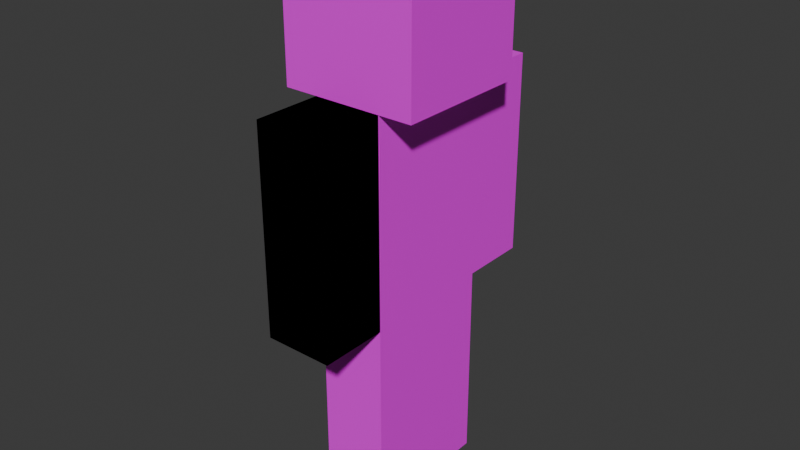 # Source: winnie.blend  (saved by Blender 4.2.66; exported with 4.5.12 LTS)
import bpy
from mathutils import Matrix  # noqa: F401  (used for matrix-valued properties, if any)

bpy.ops.wm.read_factory_settings(use_empty=True)
scene = bpy.context.scene
scene.name = 'Scene'

# ---- collections
col_collection = bpy.data.collections.new('Collection'); scene.collection.children.link(col_collection)

# ---- images (referenced by path relative to the original .blend; pixels are not part of the script)
import os
ASSET_DIR = os.environ.get("B2B_ASSET_DIR", "")  # directory of the original .blend (textures are referenced by path, not embedded)
HERE = os.path.dirname(os.path.abspath(__file__))  # packed textures are extracted next to this script under _unpacked/

def load_image(name, relpath, width, height, colorspace="sRGB"):
    """Load a texture the original file referenced (path relative to the .blend, or extracted next to this script)."""
    p = next((c for c in (os.path.join(HERE, relpath), os.path.join(ASSET_DIR, relpath)) if relpath and os.path.exists(c)), "")
    if p:
        img = bpy.data.images.load(p, check_existing=True)
        img.name = name
    else:  # same state as the original file: an image datablock whose file is absent (Cycles renders it pink)
        img = bpy.data.images.new(name, width, height)
        img.source = "FILE"
        img.filepath = "//" + (relpath or name)
    img.colorspace_settings.name = colorspace
    return img
img_winnie_bmp = load_image('winnie.bmp', 'winnie.bmp', 1024, 1024, 'sRGB')
img_winnie_bmp_001 = load_image('winnie.bmp.001', 'winnie.bmp', 1024, 1024, 'sRGB')

# ---- materials (node trees are filled in below, after node groups)
mat_skin = bpy.data.materials.new('Skin')
mat_winnie = bpy.data.materials.new('Winnie')
mat_skin_001 = bpy.data.materials.new('Skin.001')

# ---- material node trees
mat_skin.use_nodes = True; mat_skin.node_tree.nodes.clear()
_N = mat_skin.node_tree.nodes; _L = mat_skin.node_tree.links
n0 = _N.new('ShaderNodeBsdfPrincipled'); n0.name = 'Principled BSDF'; n0.location = (10, 300)
n1 = _N.new('ShaderNodeOutputMaterial'); n1.name = 'Material Output'; n1.location = (300, 300)
n2 = _N.new('ShaderNodeTexImage'); n2.name = 'Image Texture'; n2.location = (-307, 325)
n2.image = img_winnie_bmp
n2.interpolation = 'Closest'
_L.new(n0.outputs[0], n1.inputs[0])
_L.new(n2.outputs[0], n0.inputs[0])
n1.is_active_output = True
mat_winnie.use_nodes = True; mat_winnie.node_tree.nodes.clear()
_N = mat_winnie.node_tree.nodes; _L = mat_winnie.node_tree.links
n0 = _N.new('ShaderNodeBsdfPrincipled'); n0.name = 'Principled BSDF'; n0.location = (10, 300)
n1 = _N.new('ShaderNodeOutputMaterial'); n1.name = 'Material Output'; n1.location = (300, 300)
n2 = _N.new('ShaderNodeTexImage'); n2.name = 'Image Texture'; n2.location = (-335, 334)
n2.image = img_winnie_bmp
n2.interpolation = 'Closest'
_L.new(n0.outputs[0], n1.inputs[0])
_L.new(n2.outputs[0], n0.inputs[0])
n1.is_active_output = True
mat_skin_001.use_nodes = True; mat_skin_001.node_tree.nodes.clear()
_N = mat_skin_001.node_tree.nodes; _L = mat_skin_001.node_tree.links
n0 = _N.new('ShaderNodeBsdfPrincipled'); n0.name = 'Principled BSDF'; n0.location = (10, 300)
n1 = _N.new('ShaderNodeOutputMaterial'); n1.name = 'Material Output'; n1.location = (300, 300)
n2 = _N.new('ShaderNodeTexImage'); n2.name = 'Image Texture'; n2.location = (-307, 325)
n2.image = img_winnie_bmp_001
n2.interpolation = 'Closest'
_L.new(n0.outputs[0], n1.inputs[0])
_L.new(n2.outputs[0], n0.inputs[0])
n1.is_active_output = True

# ---- world
world_world = bpy.data.worlds.new('World'); scene.world = world_world
world_world.use_nodes = True; world_world.node_tree.nodes.clear()
_N = world_world.node_tree.nodes; _L = world_world.node_tree.links
n0 = _N.new('ShaderNodeOutputWorld'); n0.name = 'World Output'; n0.location = (300, 300)
n1 = _N.new('ShaderNodeBackground'); n1.name = 'Background'; n1.location = (10, 300)
n1.inputs[0].default_value = (0.05088, 0.05088, 0.05088, 1.0)
_L.new(n1.outputs[0], n0.inputs[0])
n0.is_active_output = True
world_world.color = (0.05088, 0.05088, 0.05088)
world_world.sun_shadow_jitter_overblur = 0.0

# ---- meshes
me_cube_005 = bpy.data.meshes.new('Cube.005')
me_cube_005.from_pydata([(-2.0, -4.0, 0.0), (-2.0, -4.0, 12.0), (-2.0, 4.0, 0.0), (-2.0, 4.0, 12.0), (2.0, -4.0, 0.0), (2.0, -4.0, 12.0), (2.0, 4.0, 0.0), (2.0, 4.0, 12.0)], [], [(0, 1, 3, 2), (2, 3, 7, 6), (6, 7, 5, 4), (4, 5, 1, 0), (2, 6, 4, 0), (7, 3, 1, 5)])
_uv = me_cube_005.uv_layers.new(name='UVMap')
_uv.uv.foreach_set('vector', [0.6254, 0.4993, 0.6256, 0.687, 0.5005, 0.6871, 0.5003, 0.4994, 0.5003, 0.4994, 0.5005, 0.6871, 0.4379, 0.6872, 0.4378, 0.4995, 0.4378, 0.4995, 0.4379, 0.6872, 0.3128, 0.6873, 0.3126, 0.4996, 0.3126, 0.4996, 0.3128, 0.6873, 0.2502, 0.6873, 0.2501, 0.4996, 0.4376, 0.7503, 0.4375, 0.6877, 0.5627, 0.6876, 0.5627, 0.7502, 0.4379, 0.6872, 0.4379, 0.7497, 0.3128, 0.7498, 0.3128, 0.6873])
me_cube_005.materials.append(mat_skin)
me_cube_005.materials.append(mat_winnie)
me_cube_005.update()
me_cube_012 = bpy.data.meshes.new('Cube.012')
me_cube_012.from_pydata([(-4.0, -4.0, 0.0), (-4.0, -4.0, 8.0), (-4.0, 4.0, 0.0), (-4.0, 4.0, 8.0), (4.0, -4.0, 0.0), (4.0, -4.0, 8.0), (4.0, 4.0, 0.0), (4.0, 4.0, 8.0)], [], [(0, 1, 3, 2), (2, 3, 7, 6), (6, 7, 5, 4), (4, 5, 1, 0), (2, 6, 4, 0), (7, 3, 1, 5)])
_uv = me_cube_012.uv_layers.new(name='UVMap')
_uv.uv.foreach_set('vector', [0.3727, 0.7486, 0.4973, 0.7486, 0.4973, 0.8733, 0.3727, 0.8733, 0.3721, 0.8758, 0.2483, 0.8758, 0.2483, 0.7519, 0.3721, 0.7519, 0.2462, 0.7513, 0.2462, 0.8746, 0.1229, 0.8746, 0.1229, 0.7513, 0.1216, 0.7513, 0.1216, 0.8724, 0.0004796, 0.8724, 0.0004796, 0.7513, 0.2446, 1.001, 0.2446, 0.8745, 0.3716, 0.8745, 0.3716, 1.001, 0.247, 0.9994, 0.1242, 0.9994, 0.1242, 0.8766, 0.247, 0.8766])
me_cube_012.materials.append(mat_winnie)
me_cube_012.update()
me_cube_013 = bpy.data.meshes.new('Cube.013')
me_cube_013.from_pydata([(-2.0, -2.0, -12.0), (-2.0, -2.0, 0.0), (-2.0, 2.0, -12.0), (-2.0, 2.0, 0.0), (2.0, -2.0, -12.0), (2.0, -2.0, 0.0), (2.0, 2.0, -12.0), (2.0, 2.0, 0.0)], [], [(0, 1, 3, 2), (2, 3, 7, 6), (6, 7, 5, 4), (4, 5, 1, 0), (2, 6, 4, 0), (7, 3, 1, 5)])
_uv = me_cube_013.uv_layers.new(name='UVMap')
_uv.uv.foreach_set('vector', [0.2507, 0.4997, 0.2507, 0.6874, 0.1882, 0.6874, 0.1882, 0.4997, 0.1882, 0.4997, 0.1882, 0.6874, 0.1256, 0.6874, 0.1256, 0.4997, 0.1256, 0.4997, 0.1256, 0.6874, 0.06306, 0.6874, 0.06306, 0.4997, 0.06306, 0.4997, 0.06306, 0.6874, 0.0005065, 0.6874, 0.0005065, 0.4997, 0.1259, 0.7512, 0.1259, 0.6886, 0.1885, 0.6886, 0.1885, 0.7512, 0.1256, 0.6874, 0.1256, 0.75, 0.06306, 0.75, 0.06306, 0.6874])
me_cube_013.materials.append(mat_skin)
me_cube_013.update()
me_cube_017 = bpy.data.meshes.new('Cube.017')
me_cube_017.from_pydata([(-2.0, -2.0, -10.0), (-2.0, -2.0, 2.0), (-2.0, 2.0, -10.0), (-2.0, 2.0, 2.0), (2.0, -2.0, -10.0), (2.0, -2.0, 2.0), (2.0, 2.0, -10.0), (2.0, 2.0, 2.0)], [], [(0, 1, 3, 2), (2, 3, 7, 6), (6, 7, 5, 4), (4, 5, 1, 0), (2, 6, 4, 0), (7, 3, 1, 5)])
_uv = me_cube_017.uv_layers.new(name='UVMap')
_uv.uv.foreach_set('vector', [0.8443, 0.5011, 0.8434, 0.6868, 0.7882, 0.6868, 0.7891, 0.5011, 0.7891, 0.5011, 0.7882, 0.6868, 0.7329, 0.6868, 0.7325, 0.5016, 0.7325, 0.5016, 0.7329, 0.6868, 0.6777, 0.6868, 0.6773, 0.5016, 0.6773, 0.5016, 0.6777, 0.6868, 0.6225, 0.6868, 0.6235, 0.5011, 0.7812, 0.6873, 0.7811, 0.7499, 0.7342, 0.7498, 0.7343, 0.6873, 0.7341, 0.6875, 0.7339, 0.7495, 0.6877, 0.7494, 0.6878, 0.6875])
me_cube_017.materials.append(mat_skin)
me_cube_017.update()
me_cube_001 = bpy.data.meshes.new('Cube.001')
me_cube_001.from_pydata([(-2.0, -2.0, -10.0), (-2.0, -2.0, 2.0), (-2.0, 2.0, -10.0), (-2.0, 2.0, 2.0), (2.0, -2.0, -10.0), (2.0, -2.0, 2.0), (2.0, 2.0, -10.0), (2.0, 2.0, 2.0)], [], [(0, 1, 3, 2), (2, 3, 7, 6), (6, 7, 5, 4), (4, 5, 1, 0), (2, 6, 4, 0), (7, 3, 1, 5)])
_uv = me_cube_001.uv_layers.new(name='UVMap')
_uv.uv.foreach_set('vector', [0.8443, 0.5011, 0.8434, 0.6868, 0.7882, 0.6868, 0.7891, 0.5011, 0.7891, 0.5011, 0.7882, 0.6868, 0.7329, 0.6868, 0.7325, 0.5016, 0.7325, 0.5016, 0.7329, 0.6868, 0.6777, 0.6868, 0.6773, 0.5016, 0.6773, 0.5016, 0.6777, 0.6868, 0.6225, 0.6868, 0.6235, 0.5011, 0.7812, 0.6873, 0.7811, 0.7499, 0.7342, 0.7498, 0.7343, 0.6873, 0.7341, 0.6875, 0.7339, 0.7495, 0.6877, 0.7494, 0.6878, 0.6875])
me_cube_001.materials.append(mat_skin_001)
me_cube_001.update()
me_cube_002 = bpy.data.meshes.new('Cube.002')
me_cube_002.from_pydata([(-2.0, -2.0, -10.0), (-2.0, -2.0, 2.0), (-2.0, 2.0, -10.0), (-2.0, 2.0, 2.0), (2.0, -2.0, -10.0), (2.0, -2.0, 2.0), (2.0, 2.0, -10.0), (2.0, 2.0, 2.0)], [], [(0, 1, 3, 2), (2, 3, 7, 6), (6, 7, 5, 4), (4, 5, 1, 0), (2, 6, 4, 0), (7, 3, 1, 5)])
_uv = me_cube_002.uv_layers.new(name='UVMap')
_uv.uv.foreach_set('vector', [0.8443, 0.5011, 0.8434, 0.6868, 0.7882, 0.6868, 0.7891, 0.5011, 0.7891, 0.5011, 0.7882, 0.6868, 0.7329, 0.6868, 0.7325, 0.5016, 0.7325, 0.5016, 0.7329, 0.6868, 0.6777, 0.6868, 0.6773, 0.5016, 0.6773, 0.5016, 0.6777, 0.6868, 0.6225, 0.6868, 0.6235, 0.5011, 0.7812, 0.6873, 0.7811, 0.7499, 0.7342, 0.7498, 0.7343, 0.6873, 0.7341, 0.6875, 0.7339, 0.7495, 0.6877, 0.7494, 0.6878, 0.6875])
me_cube_002.materials.append(mat_skin_001)
me_cube_002.update()
me_cube_003 = bpy.data.meshes.new('Cube.003')
me_cube_003.from_pydata([(-2.0, -2.0, -12.0), (-2.0, -2.0, 0.0), (-2.0, 2.0, -12.0), (-2.0, 2.0, 0.0), (2.0, -2.0, -12.0), (2.0, -2.0, 0.0), (2.0, 2.0, -12.0), (2.0, 2.0, 0.0)], [], [(0, 1, 3, 2), (2, 3, 7, 6), (6, 7, 5, 4), (4, 5, 1, 0), (2, 6, 4, 0), (7, 3, 1, 5)])
_uv = me_cube_003.uv_layers.new(name='UVMap')
_uv.uv.foreach_set('vector', [0.2507, 0.4997, 0.2507, 0.6874, 0.1882, 0.6874, 0.1882, 0.4997, 0.1882, 0.4997, 0.1882, 0.6874, 0.1256, 0.6874, 0.1256, 0.4997, 0.1256, 0.4997, 0.1256, 0.6874, 0.06306, 0.6874, 0.06306, 0.4997, 0.06306, 0.4997, 0.06306, 0.6874, 0.0005065, 0.6874, 0.0005065, 0.4997, 0.1259, 0.7512, 0.1259, 0.6886, 0.1885, 0.6886, 0.1885, 0.7512, 0.1256, 0.6874, 0.1256, 0.75, 0.06306, 0.75, 0.06306, 0.6874])
me_cube_003.materials.append(mat_skin)
me_cube_003.update()

# ---- objects
ob_body = bpy.data.objects.new('Body', me_cube_005)
ob_head = bpy.data.objects.new('Head', me_cube_012)
ob_r_leg = bpy.data.objects.new('R_Leg', me_cube_013)
ob_r_arm = bpy.data.objects.new('R_Arm', me_cube_017)
ob_r_arm_001 = bpy.data.objects.new('R_Arm.001', me_cube_001)
ob_l_arm = bpy.data.objects.new('L_Arm', me_cube_002)
ob_r_leg_001 = bpy.data.objects.new('R_Leg.001', me_cube_003)

# ---- transforms, parenting, visibility, modifiers, constraints
ob_body.location = (0.0, 0.0, 0.0)
ob_head.location = (0.0, 0.0, 12.0)
ob_r_leg.location = (0.0, -2.0, 0.0)
ob_r_arm.location = (0.0, -6.0, 10.0)
ob_r_arm_001.location = (0.0, -6.0, 10.0)
ob_l_arm.location = (-8.789e-18, 6.0, 10.0)
ob_r_leg_001.location = (0.0, 2.0, 0.0)

# ---- collection membership
col_collection.objects.link(ob_body)
col_collection.objects.link(ob_head)
col_collection.objects.link(ob_r_leg)
col_collection.objects.link(ob_r_arm)
col_collection.objects.link(ob_r_arm_001)
col_collection.objects.link(ob_l_arm)
col_collection.objects.link(ob_r_leg_001)

# ---- scene / render settings (as saved in the file)
scene.frame_start = 1; scene.frame_end = 250; scene.frame_set(1)
scene.render.engine = 'BLENDER_EEVEE_NEXT'
bpy.context.view_layer.update()

# ---- added for rendering (the .blend has no active camera and no usable light): camera, sun
cam_auto = bpy.data.cameras.new('AutoCamera')
cam_auto.lens = 50.0
cam_auto.sensor_width = 36.0
cam_auto.clip_end = 1000.0
ob_auto_camera = bpy.data.objects.new('AutoCamera', cam_auto)
scene.collection.objects.link(ob_auto_camera)
ob_auto_camera.location = (33.9193, -40.7032, 31.1354)
ob_auto_camera.rotation_euler = (1.09748, -7.21219e-08, 0.694738)
scene.camera = ob_auto_camera
light_auto_sun = bpy.data.lights.new('AutoSun', 'SUN')
light_auto_sun.energy = 3.0
light_auto_sun.angle = 0.0523599
ob_auto_sun = bpy.data.objects.new('AutoSun', light_auto_sun)
scene.collection.objects.link(ob_auto_sun)
ob_auto_sun.rotation_euler = (0.872665, 0.174533, 0.523599)
bpy.context.view_layer.update()
